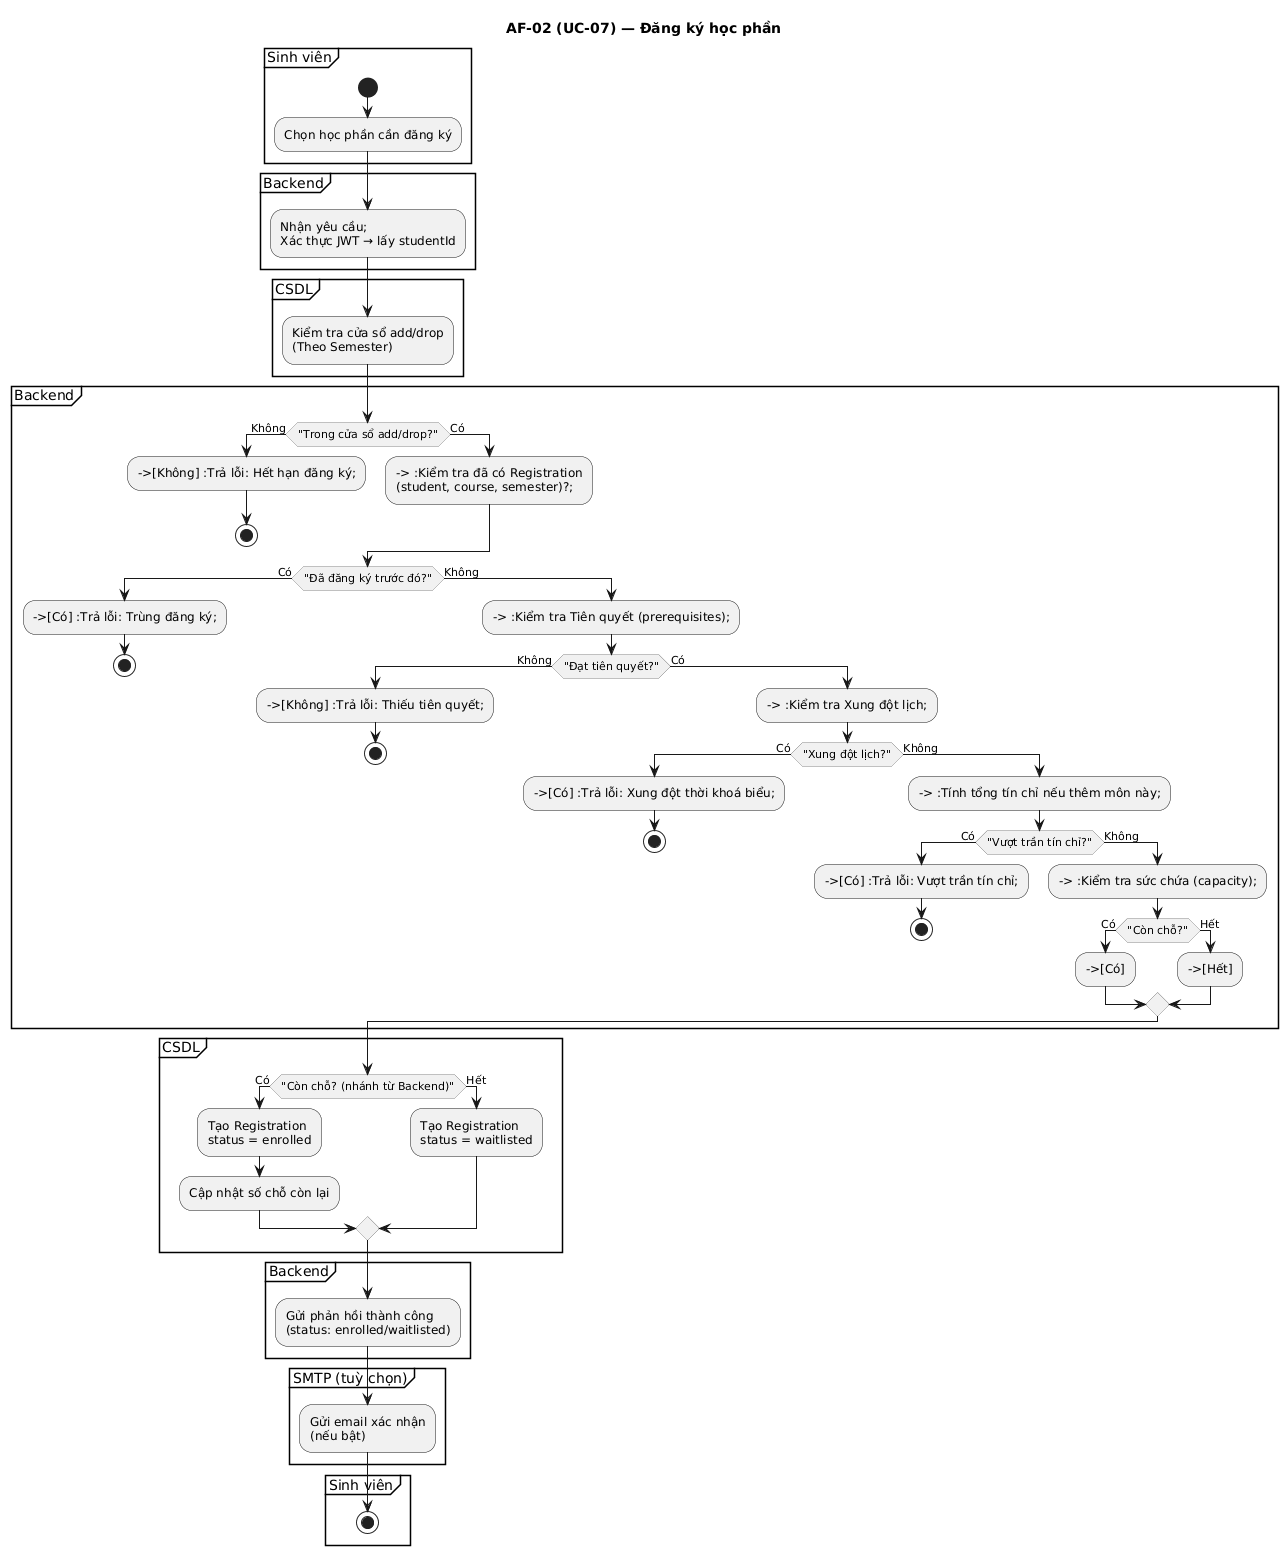

The diagram above was rendered by PlantUML. Its source (embedded in the PNG):
@startuml
title AF-02 (UC-07) — Đăng ký học phần

skinparam activity {
  ArrowThickness 1
  DiamondBackgroundColor #f7f7f7
  DiamondBorderColor #888
  RoundCorner 12
}
skinparam shadowing false
skinparam linetype ortho

partition "Sinh viên" {
  start
  :Chọn học phần cần đăng ký;
}

partition "Backend" {
  :Nhận yêu cầu;\nXác thực JWT → lấy studentId;
}

partition "CSDL" {
  :Kiểm tra cửa sổ add/drop\n(Theo Semester);
}

partition "Backend" {
  if ("Trong cửa sổ add/drop?") then (Không)
    -->[Không] :Trả lỗi: Hết hạn đăng ký;
    stop
  else (Có)
    --> :Kiểm tra đã có Registration\n(student, course, semester)?;
  endif

  if ("Đã đăng ký trước đó?") then (Có)
    -->[Có] :Trả lỗi: Trùng đăng ký;
    stop
  else (Không)
    --> :Kiểm tra Tiên quyết (prerequisites);
    if ("Đạt tiên quyết?") then (Không)
      -->[Không] :Trả lỗi: Thiếu tiên quyết;
      stop
    else (Có)
      --> :Kiểm tra Xung đột lịch;
      if ("Xung đột lịch?") then (Có)
        -->[Có] :Trả lỗi: Xung đột thời khoá biểu;
        stop
      else (Không)
        --> :Tính tổng tín chỉ nếu thêm môn này;
        if ("Vượt trần tín chỉ?") then (Có)
          -->[Có] :Trả lỗi: Vượt trần tín chỉ;
          stop
        else (Không)
          --> :Kiểm tra sức chứa (capacity);
          if ("Còn chỗ?") then (Có)
            -->[Có]
          else (Hết)
            -->[Hết]
          endif
        endif
      endif
    endif
  endif
}

partition "CSDL" {
  if ("Còn chỗ? (nhánh từ Backend)") then (Có)
    :Tạo Registration\nstatus = enrolled;
    :Cập nhật số chỗ còn lại;
  else (Hết)
    :Tạo Registration\nstatus = waitlisted;
  endif
}

partition "Backend" {
  :Gửi phản hồi thành công\n(status: enrolled/waitlisted);
}

partition "SMTP (tuỳ chọn)" {
  :Gửi email xác nhận\n(nếu bật);
}

partition "Sinh viên" {
  stop
}
@enduml